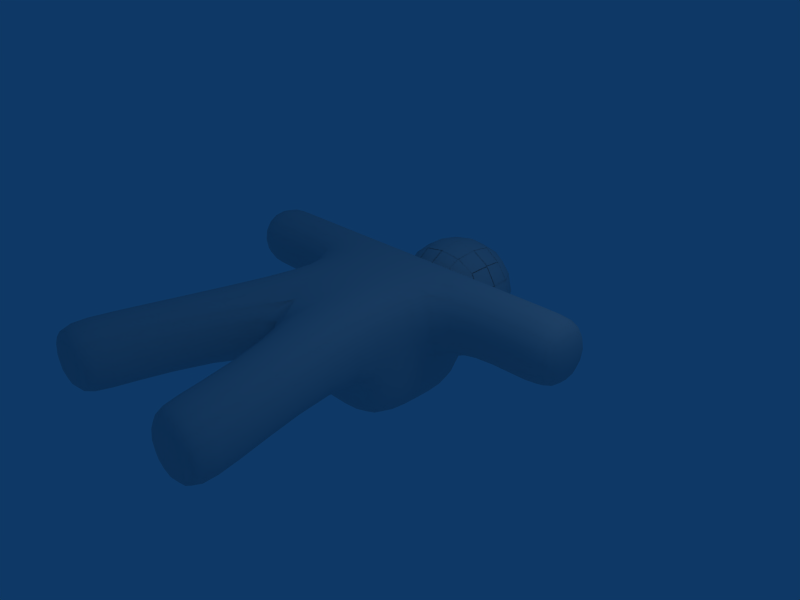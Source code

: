 # Source: Gus.blend  (saved by Blender 2.41.0; exported with 4.5.12 LTS)
import bpy
from mathutils import Matrix  # noqa: F401  (used for matrix-valued properties, if any)

bpy.ops.wm.read_factory_settings(use_empty=True)
scene = bpy.context.scene
scene.name = 'Scene'

# ---- collections
col_collection_1 = bpy.data.collections.new('Collection 1'); scene.collection.children.link(col_collection_1)
col_collection_10 = bpy.data.collections.new('Collection 10'); scene.collection.children.link(col_collection_10)
col_collection_10.hide_render = True
col_collection_10.hide_viewport = True

# ---- materials (node trees are filled in below, after node groups)
mat_material = bpy.data.materials.new('Material')
mat_material.alpha_threshold = 0.0
mat_material.roughness = 0.5
mat_material.line_color = (0.0, 0.0, 0.0, 1.0)

# ---- material node trees

# ---- world
world_world = bpy.data.worlds.new('World'); scene.world = world_world
world_world.color = (0.05656, 0.2208, 0.4)
world_world.use_sun_shadow = False
world_world.sun_shadow_jitter_overblur = 0.0
world_world.cycles.sampling_method = 'MANUAL'
world_world.cycles.sample_map_resolution = 256

# ---- cameras
cam_camera = bpy.data.cameras.new('Camera')
cam_camera.passepartout_alpha = 0.2
cam_camera.clip_end = 100.0
cam_camera.lens = 35.0
cam_camera.ortho_scale = 7.314
cam_camera.show_passepartout = False
cam_camera.show_safe_areas = True
cam_camera.dof.focus_distance = 0.0
cam_camera.dof.aperture_fstop = 128.0

# ---- lights
light_spot = bpy.data.lights.new('Spot', 'POINT')
light_spot.transmission_factor = 0.0
light_spot.cutoff_distance = 30.0
light_spot.energy = 100.0
light_spot.shadow_buffer_clip_start = 1.001
light_spot.shadow_soft_size = 1.0
light_spot.shadow_maximum_resolution = 0.006
light_spot.use_absolute_resolution = True
light_spot.cycles.use_multiple_importance_sampling = False

# ---- meshes
me_cube = bpy.data.meshes.new('Cube')
me_cube.from_pydata([(1.0, 1.0, -1.0), (1.0, -1.0, -1.0), (1.0, 1.0, 1.0), (1.0, -1.0, 1.0), (1.0, -2.98e-08, -1.0), (1.788e-07, 1.0, -1.0), (1.0, 1.0, 0.0), (-5.96e-08, -1.0, -1.0), (1.0, -1.0, 0.0), (1.0, -5.662e-07, 1.0), (2.682e-07, 1.0, 1.0), (-5.066e-07, -1.0, 1.0), (5.96e-08, 1.192e-07, -1.0), (-1.192e-07, -1.937e-07, 1.0), (1.0, -2.98e-07, 0.0), (-2.831e-07, -1.0, 0.0), (2.235e-07, 1.0, 0.0), (2.479, -9.592e-07, -1.322e-07), (2.479, -1.227e-06, 1.0), (2.479, 1.0, -1.322e-07), (2.479, 1.0, 1.0), (3.048, 1.0, 1.0), (3.048, 1.0, -1.322e-07), (3.048, -1.499e-06, 1.0), (3.048, -1.23e-06, -1.322e-07), (0.7281, -3.571, 0.0), (0.7281, -3.571, 1.0), (1.728, -3.571, 0.0), (1.728, -3.571, 1.0), (1.728, -4.003, 1.0), (1.728, -4.003, -5.154e-08), (0.7281, -4.003, 1.0), (0.7281, -4.003, -5.154e-08), (1.0, 2.684, -1.0), (1.0, 0.6838, -1.0), (-1.0, 0.6838, -1.0), (-1.0, 2.684, -1.0), (1.0, 2.684, 1.0), (1.0, 0.6838, 1.0), (-1.0, 0.6838, 1.0), (-1.0, 2.684, 1.0)], [], [(4, 1, 7, 12), (0, 4, 12, 5), (2, 10, 13, 9), (9, 13, 11, 3), (0, 6, 14, 4), (14, 9, 3, 8), (4, 14, 8, 1), (1, 8, 15, 7), (6, 0, 5, 16), (2, 6, 16, 10), (14, 6, 19, 17), (9, 14, 17, 18), (2, 9, 18, 20), (6, 2, 20, 19), (19, 20, 21, 22), (20, 18, 23, 21), (18, 17, 24, 23), (17, 19, 22, 24), (22, 21, 23, 24), (15, 8, 27, 25), (11, 15, 25, 26), (3, 11, 26, 28), (8, 3, 28, 27), (27, 28, 29, 30), (28, 26, 31, 29), (26, 25, 32, 31), (25, 27, 30, 32), (30, 29, 31, 32), (35, 36, 33, 34), (37, 40, 39, 38), (33, 37, 38, 34), (34, 38, 39, 35), (35, 39, 40, 36), (36, 40, 37, 33)])
me_cube.polygons.foreach_set('use_smooth', [True] * 34)
me_cube.materials.append(mat_material)
me_cube.use_remesh_preserve_volume = False
me_cube.use_remesh_preserve_attributes = False
me_cube.use_mirror_vertex_groups = False
me_cube.update()

# ---- objects
ob_cube = bpy.data.objects.new('Cube', me_cube)
ob_lamp = bpy.data.objects.new('Lamp', light_spot)
ob_camera = bpy.data.objects.new('Camera', cam_camera)

# ---- transforms, parenting, visibility, modifiers, constraints
ob_cube.location = (0.0, 0.0, 0.0)
ob_cube.lock_rotations_4d = False
ob_cube.empty_display_type = 'ARROWS'
ob_cube.color = (0.0, 0.0, 0.0, 1.0)
ob_cube.lineart.crease_threshold = 0.0
_m = ob_cube.modifiers.new('Mirror', 'MIRROR')
_m.use_mirror_vertex_groups = False
_m = ob_cube.modifiers.new('Subsurf', 'SUBSURF')
_m.uv_smooth = 'PRESERVE_CORNERS'
_m.quality = 2
_m.levels = 2
_m.show_only_control_edges = False
ob_lamp.location = (4.076, 1.005, 5.904)
ob_lamp.rotation_euler = (0.6503, 0.05522, 1.866)
ob_lamp.lock_rotations_4d = False
ob_lamp.empty_display_type = 'ARROWS'
ob_lamp.color = (0.0, 0.0, 0.0, 0.0)
ob_lamp.lineart.crease_threshold = 0.0
ob_camera.location = (7.481, -6.508, 5.344)
ob_camera.rotation_euler = (1.109, 0.01082, 0.8149)
ob_camera.lock_rotations_4d = False
ob_camera.empty_display_type = 'ARROWS'
ob_camera.color = (0.0, 0.0, 0.0, 0.0)
ob_camera.display_type = 'WIRE'
ob_camera.lineart.crease_threshold = 0.0

# ---- collection membership
col_collection_1.objects.link(ob_cube)
col_collection_1.objects.link(ob_lamp)
col_collection_10.objects.link(ob_camera)

# ---- scene / render settings (as saved in the file)
scene.camera = ob_camera
scene.frame_start = 1; scene.frame_end = 250; scene.frame_set(1)
scene.render.engine = 'BLENDER_EEVEE_NEXT'
scene.render.image_settings.file_format = 'JPEG'
scene.render.image_settings.color_mode = 'RGB'
scene.render.image_settings.compression = 90
scene.render.resolution_x = 800
scene.render.resolution_y = 600
scene.render.pixel_aspect_x = 100.0
scene.render.pixel_aspect_y = 100.0
scene.render.fps = 25
scene.render.dither_intensity = 0.0
scene.render.use_compositing = False
scene.render.use_sequencer = False
scene.render.bake_bias = 0.0
scene.render.use_stamp_time = False
scene.render.use_stamp_date = False
scene.render.use_stamp_frame = False
scene.render.use_stamp_camera = False
scene.render.use_stamp_scene = False
scene.render.use_stamp_filename = False
scene.render.use_stamp_render_time = False
scene.render.stamp_font_size = 0
scene.cycles.use_denoising = False
scene.cycles.samples = 10
scene.cycles.sampling_pattern = 'TABULATED_SOBOL'
scene.cycles.light_sampling_threshold = 0.0
scene.cycles.use_adaptive_sampling = False
scene.cycles.use_light_tree = False
scene.cycles.blur_glossy = 0.0
scene.cycles.volume_bounces = 1
scene.cycles.pixel_filter_type = 'GAUSSIAN'
scene.cycles.sample_clamp_indirect = 0.0
scene.view_settings.view_transform = 'Raw'
bpy.context.view_layer.update()
